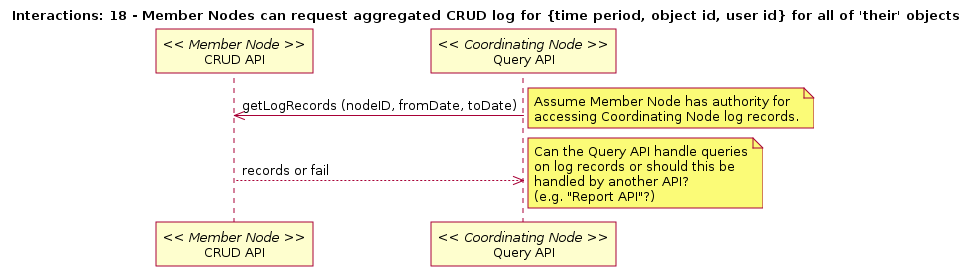

The diagram above was rendered by PlantUML. Its source (embedded in the PNG):
@startuml
title Interactions: 18 - Member Nodes can request aggregated CRUD log for {time period, object id, user id} for all of 'their' objects
participant "CRUD API" as m_crud << Member Node >>
participant "Query API" as c_query << Coordinating Node >>
c_query -> m_crud: getLogRecords (nodeID, fromDate, toDate)
note right
c_query <-- m_crud: records or fail
note right
@enduml